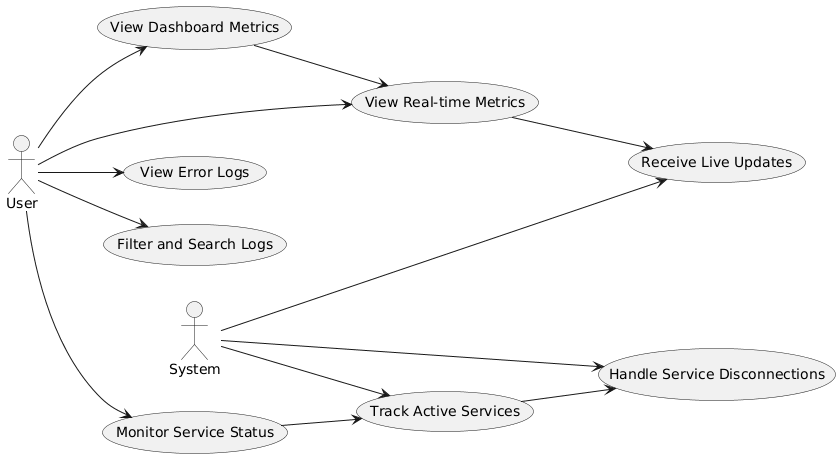

The diagram above was rendered by PlantUML. Its source (embedded in the PNG):
@startuml
left to right direction

actor User
actor "System" as System

usecase "View Dashboard Metrics" as UC1
usecase "View Error Logs" as UC2
usecase "Filter and Search Logs" as UC3
usecase "Monitor Service Status" as UC4
usecase "View Real-time Metrics" as UC5
usecase "Receive Live Updates" as UC6
usecase "Track Active Services" as UC7
usecase "Handle Service Disconnections" as UC8

User --> UC1
User --> UC2
User --> UC3
User --> UC4
User --> UC5

System --> UC6
System --> UC7
System --> UC8

UC1 --> UC5
UC4 --> UC7
UC5 --> UC6
UC7 --> UC8
@enduml